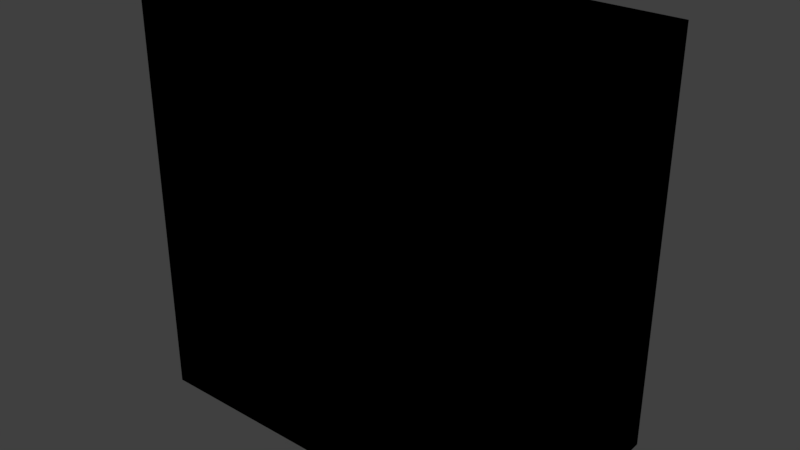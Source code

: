 # Source: slab.down.blend  (saved by Blender 2.79.0; exported with 4.5.12 LTS)
import bpy
from mathutils import Matrix  # noqa: F401  (used for matrix-valued properties, if any)

bpy.ops.wm.read_factory_settings(use_empty=True)
scene = bpy.context.scene
scene.name = 'Scene'

# ---- collections
col_collection_1 = bpy.data.collections.new('Collection 1'); scene.collection.children.link(col_collection_1)

# ---- images (referenced by path relative to the original .blend; pixels are not part of the script)
import os
ASSET_DIR = os.environ.get("B2B_ASSET_DIR", "")  # directory of the original .blend (textures are referenced by path, not embedded)
HERE = os.path.dirname(os.path.abspath(__file__))  # packed textures are extracted next to this script under _unpacked/

def load_image(name, relpath, width, height, colorspace="sRGB"):
    """Load a texture the original file referenced (path relative to the .blend, or extracted next to this script)."""
    p = next((c for c in (os.path.join(HERE, relpath), os.path.join(ASSET_DIR, relpath)) if relpath and os.path.exists(c)), "")
    if p:
        img = bpy.data.images.load(p, check_existing=True)
        img.name = name
    else:  # same state as the original file: an image datablock whose file is absent (Cycles renders it pink)
        img = bpy.data.images.new(name, width, height)
        img.source = "FILE"
        img.filepath = "//" + (relpath or name)
    img.colorspace_settings.name = colorspace
    return img
img_bricks_png = load_image('bricks.png', 'bricks.png', 1024, 1024, 'sRGB')

# ---- materials (node trees are filled in below, after node groups)
mat_material_001 = bpy.data.materials.new('Material.001')
mat_material_001.alpha_threshold = 0.0
mat_material_001.roughness = 0.5

# ---- material node trees
mat_material_001.use_nodes = True; mat_material_001.node_tree.nodes.clear()
_N = mat_material_001.node_tree.nodes; _L = mat_material_001.node_tree.links
n0 = _N.new('NodeUndefined'); n0.name = 'Output'; n0.location = (343, 409)
n0.inputs[1].default_value = 1.0
n1 = _N.new('NodeUndefined'); n1.name = 'Material'; n1.location = (140, 414)
n1.inputs[1].default_value = (0.0, 0.0, 0.0, 1.0)
n1.inputs[2].default_value = 0.0
n1.inputs[3].default_value = (0.0, 0.0, 0.0)
n2 = _N.new('ShaderNodeTexImage'); n2.name = 'Image Texture'; n2.location = (-43, 192)
n2.width = 140
n2.image = img_bricks_png
_L.new(n1.outputs[0], n0.inputs[0])
_L.new(n2.outputs[0], n1.inputs[0])

# ---- world
world_world = bpy.data.worlds.new('World'); scene.world = world_world
world_world.color = (0.05088, 0.05088, 0.05088)
world_world.use_sun_shadow = False
world_world.sun_shadow_jitter_overblur = 0.0
world_world.cycles.sampling_method = 'MANUAL'

# ---- meshes
me_slab_down = bpy.data.meshes.new('Slab.down')
me_slab_down.from_pydata([(-0.5, 0.5, -0.5), (-0.5, -0.5, -0.5), (-0.5, 0.5, 0.0), (-0.5, -0.5, 0.0), (0.5, 0.5, -0.5), (0.5, -0.5, -0.5), (0.5, -0.5, 0.0), (0.5, 0.5, 0.0)], [], [(1, 6, 3), (1, 2, 3), (7, 5, 4), (4, 2, 7), (5, 0, 1), (1, 5, 6), (1, 0, 2), (7, 6, 5), (4, 0, 2), (5, 4, 0), (2, 3, 6), (2, 6, 7)])
_uv = me_slab_down.uv_layers.new(name='UVMap')
_uv.uv.foreach_set('vector', [7.073e-05, 7.07e-05, 0.9999, 0.5, 7.07e-05, 0.5, 1.0, -0.003461, 0.0, 0.4965, 1.0, 0.4965, 1.0, 0.4965, 0.0, -0.003461, 1.0, -0.003461, 7.218e-08, -0.003461, 1.0, 0.4965, 0.0, 0.4965, 1.0, 1.0, 0.0, 0.0, 0.0, 1.0, 7.073e-05, 7.07e-05, 0.9999, 7.07e-05, 0.9999, 0.5, 1.0, -0.003461, 0.0, -0.003461, 0.0, 0.4965, 1.0, 0.4965, 0.0, 0.4965, 0.0, -0.003461, 7.218e-08, -0.003461, 1.0, -0.003461, 1.0, 0.4965, 1.0, 1.0, 1.0, 0.0, 0.0, 0.0, 0.0, 1.0, 0.0, 0.0, 1.0, 0.0, 0.0, 1.0, 1.0, 0.0, 1.0, 1.0])
me_slab_down.materials.append(mat_material_001)
me_slab_down.use_remesh_preserve_volume = False
me_slab_down.use_remesh_preserve_attributes = False
me_slab_down.use_mirror_vertex_groups = False
me_slab_down.update()

# ---- objects
ob_slab_down = bpy.data.objects.new('Slab.down', me_slab_down)

# ---- transforms, parenting, visibility, modifiers, constraints
ob_slab_down.location = (0.0, 0.0, 0.0)
ob_slab_down.rotation_euler = (-1.571, -0.0, 0.0)
ob_slab_down.lineart.crease_threshold = 0.0

# ---- collection membership
col_collection_1.objects.link(ob_slab_down)

# ---- scene / render settings (as saved in the file)
scene.frame_start = 1; scene.frame_end = 250; scene.frame_set(1)
scene.render.engine = 'CYCLES'
scene.render.resolution_percentage = 50
scene.render.dither_intensity = 0.0
scene.cycles.use_denoising = False
scene.cycles.samples = 128
scene.cycles.sampling_pattern = 'TABULATED_SOBOL'
scene.cycles.use_adaptive_sampling = False
scene.cycles.use_light_tree = False
scene.cycles.blur_glossy = 0.0
scene.cycles.sample_clamp_indirect = 0.0
scene.view_settings.view_transform = 'Standard'
bpy.context.view_layer.update()

# ---- added for rendering (the .blend has no active camera and no usable light): camera, sun
cam_auto = bpy.data.cameras.new('AutoCamera')
cam_auto.lens = 50.0
cam_auto.sensor_width = 36.0
cam_auto.clip_end = 1000.0
ob_auto_camera = bpy.data.objects.new('AutoCamera', cam_auto)
scene.collection.objects.link(ob_auto_camera)
ob_auto_camera.location = (1.38784, -1.9154, 1.11027)
ob_auto_camera.rotation_euler = (1.09748, -7.21219e-08, 0.694738)
scene.camera = ob_auto_camera
light_auto_sun = bpy.data.lights.new('AutoSun', 'SUN')
light_auto_sun.energy = 3.0
light_auto_sun.angle = 0.0523599
ob_auto_sun = bpy.data.objects.new('AutoSun', light_auto_sun)
scene.collection.objects.link(ob_auto_sun)
ob_auto_sun.rotation_euler = (0.872665, 0.174533, 0.523599)
bpy.context.view_layer.update()
